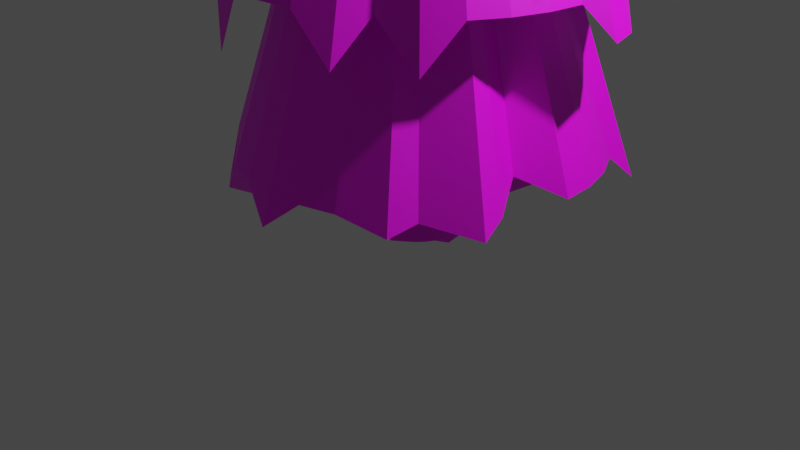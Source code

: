 # Source: ObjectFirTree.blend  (saved by Blender 3.4.6; exported with 4.5.12 LTS)
import bpy
from mathutils import Matrix  # noqa: F401  (used for matrix-valued properties, if any)

bpy.ops.wm.read_factory_settings(use_empty=True)
scene = bpy.context.scene
scene.name = 'Scene'

# ---- collections
col_collection = bpy.data.collections.new('Collection'); scene.collection.children.link(col_collection)

# ---- images (referenced by path relative to the original .blend; pixels are not part of the script)
import os
ASSET_DIR = os.environ.get("B2B_ASSET_DIR", "")  # directory of the original .blend (textures are referenced by path, not embedded)
HERE = os.path.dirname(os.path.abspath(__file__))  # packed textures are extracted next to this script under _unpacked/

def load_image(name, relpath, width, height, colorspace="sRGB"):
    """Load a texture the original file referenced (path relative to the .blend, or extracted next to this script)."""
    p = next((c for c in (os.path.join(HERE, relpath), os.path.join(ASSET_DIR, relpath)) if relpath and os.path.exists(c)), "")
    if p:
        img = bpy.data.images.load(p, check_existing=True)
        img.name = name
    else:  # same state as the original file: an image datablock whose file is absent (Cycles renders it pink)
        img = bpy.data.images.new(name, width, height)
        img.source = "FILE"
        img.filepath = "//" + (relpath or name)
    img.colorspace_settings.name = colorspace
    return img
img_objectfirtree_texture_png = load_image('ObjectFirTree_Texture.png', 'ObjectFirTree_Texture.png', 1024, 1024, 'sRGB')

# ---- materials (node trees are filled in below, after node groups)
mat_material = bpy.data.materials.new('Material')
mat_material.alpha_threshold = 0.0
mat_material.use_transparent_shadow = False
mat_material.roughness = 0.5
mat_material.line_color = (0.0, 0.0, 0.0, 1.0)

# ---- material node trees
mat_material.use_nodes = True; mat_material.node_tree.nodes.clear()
_N = mat_material.node_tree.nodes; _L = mat_material.node_tree.links
n0 = _N.new('ShaderNodeOutputMaterial'); n0.name = 'Material Output'; n0.location = (300, 300)
n1 = _N.new('ShaderNodeBsdfPrincipled'); n1.name = 'Principled BSDF'; n1.location = (10, 300)
n1.distribution = 'GGX'
n1.subsurface_method = 'RANDOM_WALK_SKIN'
n1.inputs[3].default_value = 1.45
n1.inputs[27].default_value = (0.0, 0.0, 0.0, 1.0)
n1.inputs[28].default_value = 1.0
n2 = _N.new('ShaderNodeTexImage'); n2.name = 'Image Texture'; n2.location = (-373, 153)
n2.image = img_objectfirtree_texture_png
_L.new(n1.outputs[0], n0.inputs[0])
_L.new(n2.outputs[0], n1.inputs[0])
n0.is_active_output = True

# ---- world
world_world = bpy.data.worlds.new('World'); scene.world = world_world
world_world.use_nodes = True; world_world.node_tree.nodes.clear()
_N = world_world.node_tree.nodes; _L = world_world.node_tree.links
n0 = _N.new('ShaderNodeOutputWorld'); n0.name = 'World Output'; n0.location = (300, 300)
n1 = _N.new('ShaderNodeBackground'); n1.name = 'Background'; n1.location = (10, 300)
n1.inputs[0].default_value = (0.05088, 0.05088, 0.05088, 1.0)
_L.new(n1.outputs[0], n0.inputs[0])
n0.is_active_output = True
world_world.color = (0.05088, 0.05088, 0.05088)
world_world.use_sun_shadow = False
world_world.sun_shadow_jitter_overblur = 0.0

# ---- cameras
cam_camera = bpy.data.cameras.new('Camera')
cam_camera.clip_end = 100.0
cam_camera.ortho_scale = 7.314

# ---- lights
light_light = bpy.data.lights.new('Light', 'POINT')
light_light.transmission_factor = 0.0
light_light.energy = 1000.0
light_light.shadow_soft_size = 0.1
light_light.shadow_maximum_resolution = 0.006
light_light.use_absolute_resolution = True

# ---- meshes
me_cylinder = bpy.data.meshes.new('Cylinder')
me_cylinder.from_pydata([(0.0, 0.4849, -0.5385), (-3.579e-09, 0.3684, 0.5385), (0.2016, 0.6384, -0.5829), (0.1003, 0.3614, 0.5385), (0.3285, 0.6108, -0.5829), (0.1967, 0.3404, 0.5385), (0.4455, 0.566, -0.5829), (0.2856, 0.3063, 0.5385), (0.548, 0.5057, -0.5829), (0.3635, 0.2605, 0.5385), (0.6321, 0.4322, -0.5829), (0.4274, 0.2047, 0.5385), (0.6946, 0.3484, -0.5829), (0.4749, 0.141, 0.5385), (0.6635, 0.0946, -0.5385), (0.5042, 0.07188, 0.5385), (0.6615, -0.01478, -0.6125), (0.5141, 0.0, 0.5385), (0.6635, -0.0946, -0.5385), (0.5042, -0.07188, 0.5385), (0.625, -0.1856, -0.5385), (0.4749, -0.141, 0.5385), (0.5625, -0.2694, -0.5385), (0.4274, -0.2047, 0.5385), (0.4784, -0.3429, -0.5385), (0.3635, -0.2605, 0.5385), (0.3759, -0.4032, -0.5385), (0.2856, -0.3063, 0.5385), (0.2343, -0.504, -0.5294), (0.1967, -0.3404, 0.5385), (0.132, -0.4756, -0.5385), (0.1003, -0.3614, 0.5385), (0.0, -0.4849, -0.5385), (-3.579e-09, -0.3684, 0.5385), (-0.132, -0.4756, -0.5385), (-0.1003, -0.3614, 0.5385), (-0.2589, -0.448, -0.5385), (-0.1967, -0.3404, 0.5385), (-0.3759, -0.4032, -0.5385), (-0.2856, -0.3063, 0.5385), (-0.4784, -0.3429, -0.5385), (-0.3635, -0.2605, 0.5385), (-0.5625, -0.2694, -0.5385), (-0.4274, -0.2047, 0.5385), (-0.625, -0.1856, -0.5385), (-0.4749, -0.141, 0.5385), (-0.6635, -0.0946, -0.5385), (-0.5042, -0.07188, 0.5385), (-0.6765, 0.0, -0.5385), (-0.5141, 0.0, 0.5385), (-0.6635, 0.0946, -0.5385), (-0.5042, 0.07188, 0.5385), (-0.625, 0.1856, -0.5385), (-0.4749, 0.141, 0.5385), (-0.6875, 0.2835, -0.6029), (-0.4274, 0.2047, 0.5385), (-0.6034, 0.3569, -0.6029), (-0.3635, 0.2605, 0.5385), (-0.5008, 0.4172, -0.6029), (-0.2856, 0.3063, 0.5385), (-0.3839, 0.4621, -0.6029), (-0.1967, 0.3404, 0.5385), (-0.132, 0.4756, -0.5385), (-0.1003, 0.3614, 0.5385)], [], [(0, 1, 3, 2), (2, 3, 5, 4), (4, 5, 7, 6), (6, 7, 9, 8), (8, 9, 11, 10), (10, 11, 13, 12), (12, 13, 15, 14), (14, 15, 17, 16), (16, 17, 19, 18), (18, 19, 21, 20), (20, 21, 23, 22), (22, 23, 25, 24), (24, 25, 27, 26), (26, 27, 29, 28), (28, 29, 31, 30), (30, 31, 33, 32), (32, 33, 35, 34), (34, 35, 37, 36), (36, 37, 39, 38), (38, 39, 41, 40), (40, 41, 43, 42), (42, 43, 45, 44), (44, 45, 47, 46), (46, 47, 49, 48), (48, 49, 51, 50), (50, 51, 53, 52), (52, 53, 55, 54), (54, 55, 57, 56), (56, 57, 59, 58), (58, 59, 61, 60), (3, 1, 63, 61, 59, 57, 55, 53, 51, 49, 47, 45, 43, 41, 39, 37, 35, 33, 31, 29, 27, 25, 23, 21, 19, 17, 15, 13, 11, 9, 7, 5), (60, 61, 63, 62), (62, 63, 1, 0), (0, 2, 4, 6, 8, 10, 12, 14, 16, 18, 20, 22, 24, 26, 28, 30, 32, 34, 36, 38, 40, 42, 44, 46, 48, 50, 52, 54, 56, 58, 60, 62)])
_uv = me_cylinder.uv_layers.new(name='UVMap')
_uv.uv.foreach_set('vector', [0.4703, 0.5056, 0.4703, 0.9744, 0.4565, 0.9744, 0.4565, 0.5056, 0.4565, 0.5056, 0.4565, 0.9744, 0.4426, 0.9744, 0.4426, 0.5056, 0.4426, 0.5056, 0.4426, 0.9744, 0.4287, 0.9744, 0.4287, 0.5056, 0.4287, 0.5056, 0.4287, 0.9744, 0.4148, 0.9744, 0.4148, 0.5056, 0.4148, 0.5056, 0.4148, 0.9744, 0.4009, 0.9744, 0.4009, 0.5056, 0.4009, 0.5056, 0.4009, 0.9744, 0.387, 0.9744, 0.387, 0.5056, 0.387, 0.5056, 0.387, 0.9744, 0.3731, 0.9744, 0.3731, 0.5056, 0.3731, 0.5056, 0.3731, 0.9744, 0.3592, 0.9744, 0.3592, 0.5056, 0.3592, 0.5056, 0.3592, 0.9744, 0.3453, 0.9744, 0.3453, 0.5056, 0.3453, 0.5056, 0.3453, 0.9744, 0.3314, 0.9744, 0.3314, 0.5056, 0.3314, 0.5056, 0.3314, 0.9744, 0.3175, 0.9744, 0.3175, 0.5056, 0.3175, 0.5056, 0.3175, 0.9744, 0.3036, 0.9744, 0.3036, 0.5056, 0.3036, 0.5056, 0.3036, 0.9744, 0.2897, 0.9744, 0.2897, 0.5056, 0.2897, 0.5056, 0.2897, 0.9744, 0.2758, 0.9744, 0.2758, 0.5056, 0.2758, 0.5056, 0.2758, 0.9744, 0.2619, 0.9744, 0.2619, 0.5056, 0.2619, 0.5056, 0.2619, 0.9744, 0.248, 0.9744, 0.248, 0.5056, 0.248, 0.5056, 0.248, 0.9744, 0.2341, 0.9744, 0.2341, 0.5056, 0.2341, 0.5056, 0.2341, 0.9744, 0.2202, 0.9744, 0.2202, 0.5056, 0.2202, 0.5056, 0.2202, 0.9744, 0.2063, 0.9744, 0.2063, 0.5056, 0.2063, 0.5056, 0.2063, 0.9744, 0.1924, 0.9744, 0.1924, 0.5056, 0.1924, 0.5056, 0.1924, 0.9744, 0.1785, 0.9744, 0.1785, 0.5056, 0.1785, 0.5056, 0.1785, 0.9744, 0.1646, 0.9744, 0.1646, 0.5056, 0.1646, 0.5056, 0.1646, 0.9744, 0.1507, 0.9744, 0.1507, 0.5056, 0.1507, 0.5056, 0.1507, 0.9744, 0.1369, 0.9744, 0.1369, 0.5056, 0.1369, 0.5056, 0.1369, 0.9744, 0.123, 0.9744, 0.123, 0.5056, 0.123, 0.5056, 0.123, 0.9744, 0.1091, 0.9744, 0.1091, 0.5056, 0.1091, 0.5056, 0.1091, 0.9744, 0.09516, 0.9744, 0.09516, 0.5056, 0.09516, 0.5056, 0.09516, 0.9744, 0.08127, 0.9744, 0.08127, 0.5056, 0.08127, 0.5056, 0.08127, 0.9744, 0.06737, 0.9744, 0.06737, 0.5056, 0.06737, 0.5056, 0.06737, 0.9744, 0.05348, 0.9744, 0.05348, 0.5056, 0.1577, 0.4919, 0.1369, 0.4962, 0.116, 0.4919, 0.09601, 0.4791, 0.07756, 0.4583, 0.06139, 0.4303, 0.04812, 0.3962, 0.03826, 0.3573, 0.03218, 0.3151, 0.03013, 0.2712, 0.03218, 0.2272, 0.03826, 0.185, 0.04812, 0.1461, 0.06139, 0.112, 0.07756, 0.08404, 0.09601, 0.06325, 0.116, 0.05044, 0.1369, 0.04612, 0.1577, 0.05044, 0.1777, 0.06325, 0.1961, 0.08404, 0.2123, 0.112, 0.2256, 0.1461, 0.2354, 0.185, 0.2415, 0.2272, 0.2436, 0.2712, 0.2415, 0.3151, 0.2354, 0.3573, 0.2256, 0.3962, 0.2123, 0.4303, 0.1961, 0.4583, 0.1777, 0.4791, 0.05348, 0.5056, 0.05348, 0.9744, 0.03958, 0.9744, 0.03958, 0.5056, 0.03958, 0.5056, 0.03958, 0.9744, 0.02569, 0.9744, 0.02569, 0.5056, 0.3592, 0.4962, 0.38, 0.4919, 0.4, 0.4791, 0.4185, 0.4583, 0.4346, 0.4303, 0.4479, 0.3962, 0.4578, 0.3573, 0.4638, 0.3151, 0.4659, 0.2712, 0.4638, 0.2272, 0.4578, 0.185, 0.4479, 0.1461, 0.4346, 0.112, 0.4185, 0.08404, 0.4, 0.06325, 0.38, 0.05044, 0.3592, 0.04612, 0.3384, 0.05044, 0.3183, 0.06325, 0.2999, 0.08404, 0.2837, 0.112, 0.2704, 0.1461, 0.2606, 0.185, 0.2545, 0.2272, 0.2525, 0.2712, 0.2545, 0.3151, 0.2606, 0.3573, 0.2704, 0.3962, 0.2837, 0.4303, 0.2999, 0.4583, 0.3183, 0.4791, 0.3384, 0.4919])
me_cylinder.materials.append(mat_material)
me_cylinder.update()
me_cone = bpy.data.meshes.new('Cone')
me_cone.from_pydata([(-0.1977, 1.986, -3.186), (0.1666, 1.951, -3.186), (0.7148, 1.665, -2.864), (1.038, 1.499, -2.864), (1.593, 1.333, -3.147), (1.553, 1.001, -2.864), (1.726, 0.6898, -2.864), (1.832, 0.3517, -2.864), (1.868, 0.0, -2.864), (1.497, -0.3084, -2.675), (1.726, -0.6898, -2.864), (1.831, -1.004, -2.95), (1.321, -1.275, -2.864), (1.208, -1.525, -2.97), (0.7148, -1.665, -2.864), (0.3644, -1.768, -2.864), (0.03963, -1.928, -3.139), (-0.3644, -1.768, -2.864), (-0.7148, -1.665, -2.864), (-0.9543, -1.58, -3.193), (-1.237, -1.356, -3.193), (-1.553, -1.001, -2.864), (-1.767, -0.7139, -3.003), (-1.832, -0.3517, -2.864), (-1.868, 0.0, -2.864), (-2.009, 0.1777, -3.233), (-1.588, 0.5393, -2.804), (-1.73, 0.8275, -3.233), (-1.321, 1.275, -2.864), (-1.038, 1.499, -2.864), (-0.7148, 1.665, -2.864), (-0.5621, 1.951, -3.186), (0.0, 0.0, 2.864)], [], [(0, 32, 1), (1, 32, 2), (2, 32, 3), (3, 32, 4), (4, 32, 5), (5, 32, 6), (6, 32, 7), (7, 32, 8), (8, 32, 9), (9, 32, 10), (10, 32, 11), (11, 32, 12), (12, 32, 13), (13, 32, 14), (14, 32, 15), (15, 32, 16), (16, 32, 17), (17, 32, 18), (18, 32, 19), (19, 32, 20), (20, 32, 21), (21, 32, 22), (22, 32, 23), (23, 32, 24), (24, 32, 25), (25, 32, 26), (26, 32, 27), (27, 32, 28), (28, 32, 29), (29, 32, 30), (0, 1, 2, 3, 4, 5, 6, 7, 8, 9, 10, 11, 12, 13, 14, 15, 16, 17, 18, 19, 20, 21, 22, 23, 24, 25, 26, 27, 28, 29, 30, 31), (30, 32, 31), (31, 32, 0)])
_uv = me_cone.uv_layers.new(name='UVMap')
_uv.uv.foreach_set('vector', [0.7435, 0.952, 0.7435, 0.712, 0.7903, 0.9474, 0.7903, 0.9474, 0.7435, 0.712, 0.8353, 0.9337, 0.8353, 0.9337, 0.7435, 0.712, 0.8768, 0.9115, 0.8768, 0.9115, 0.7435, 0.712, 0.9132, 0.8817, 0.9132, 0.8817, 0.7435, 0.712, 0.943, 0.8453, 0.943, 0.8453, 0.7435, 0.712, 0.9652, 0.8038, 0.9652, 0.8038, 0.7435, 0.712, 0.9789, 0.7588, 0.9789, 0.7588, 0.7435, 0.712, 0.9835, 0.712, 0.9835, 0.712, 0.7435, 0.712, 0.9789, 0.6651, 0.9789, 0.6651, 0.7435, 0.712, 0.9652, 0.6201, 0.9652, 0.6201, 0.7435, 0.712, 0.943, 0.5786, 0.943, 0.5786, 0.7435, 0.712, 0.9132, 0.5423, 0.9132, 0.5423, 0.7435, 0.712, 0.8768, 0.5124, 0.8768, 0.5124, 0.7435, 0.712, 0.8353, 0.4902, 0.8353, 0.4902, 0.7435, 0.712, 0.7903, 0.4766, 0.7903, 0.4766, 0.7435, 0.712, 0.7435, 0.472, 0.7435, 0.472, 0.7435, 0.712, 0.6966, 0.4766, 0.6966, 0.4766, 0.7435, 0.712, 0.6516, 0.4902, 0.6516, 0.4902, 0.7435, 0.712, 0.6101, 0.5124, 0.6101, 0.5124, 0.7435, 0.712, 0.5738, 0.5423, 0.5738, 0.5423, 0.7435, 0.712, 0.5439, 0.5786, 0.5439, 0.5786, 0.7435, 0.712, 0.5217, 0.6201, 0.5217, 0.6201, 0.7435, 0.712, 0.5081, 0.6651, 0.5081, 0.6651, 0.7435, 0.712, 0.5035, 0.712, 0.5035, 0.712, 0.7435, 0.712, 0.5081, 0.7588, 0.5081, 0.7588, 0.7435, 0.712, 0.5217, 0.8038, 0.5217, 0.8038, 0.7435, 0.712, 0.5439, 0.8453, 0.5439, 0.8453, 0.7435, 0.712, 0.5738, 0.8817, 0.5738, 0.8817, 0.7435, 0.712, 0.6101, 0.9115, 0.6101, 0.9115, 0.7435, 0.712, 0.6516, 0.9337, 0.75, 0.49, 0.7968, 0.4854, 0.8418, 0.4717, 0.8833, 0.4496, 0.9197, 0.4197, 0.9496, 0.3833, 0.9717, 0.3418, 0.9854, 0.2968, 0.99, 0.25, 0.9854, 0.2032, 0.9717, 0.1582, 0.9496, 0.1167, 0.9197, 0.08029, 0.8833, 0.05045, 0.8418, 0.02827, 0.7968, 0.01461, 0.75, 0.01, 0.7032, 0.01461, 0.6582, 0.02827, 0.6167, 0.05045, 0.5803, 0.08029, 0.5504, 0.1167, 0.5283, 0.1582, 0.5146, 0.2032, 0.51, 0.25, 0.5146, 0.2968, 0.5283, 0.3418, 0.5504, 0.3833, 0.5803, 0.4197, 0.6167, 0.4496, 0.6582, 0.4717, 0.7032, 0.4854, 0.6516, 0.9337, 0.7435, 0.712, 0.6966, 0.9474, 0.6966, 0.9474, 0.7435, 0.712, 0.7435, 0.952])
me_cone.materials.append(mat_material)
me_cone.update()
me_cone_001 = bpy.data.meshes.new('Cone.001')
me_cone_001.from_pydata([(-0.07166, 1.887, -3.134), (0.3644, 1.768, -2.864), (0.7148, 1.665, -2.864), (1.102, 1.529, -3.209), (1.385, 1.304, -3.209), (1.553, 1.001, -2.864), (1.99, 0.5301, -3.175), (2.096, 0.1919, -3.175), (1.868, 0.0, -2.864), (1.832, -0.3517, -2.864), (1.726, -0.6898, -2.864), (1.553, -1.001, -2.864), (1.372, -1.326, -3.304), (0.9083, -1.374, -2.88), (0.7657, -1.717, -3.304), (0.3644, -1.768, -2.864), (0.0, -1.803, -2.864), (-0.3644, -1.768, -2.864), (-0.4723, -1.878, -3.388), (-1.038, -1.499, -2.864), (-1.321, -1.275, -2.864), (-1.553, -1.001, -2.864), (-1.983, -0.9424, -3.392), (-2.089, -0.6042, -3.392), (-1.924, -0.3013, -2.708), (-2.089, 0.09908, -3.392), (-1.673, 0.7122, -3.111), (-1.553, 1.001, -2.864), (-1.321, 1.275, -2.864), (-1.111, 1.503, -3.138), (-0.7148, 1.665, -2.864), (-0.436, 1.852, -3.134), (0.0, 0.0, 2.864)], [], [(0, 32, 1), (1, 32, 2), (2, 32, 3), (3, 32, 4), (4, 32, 5), (5, 32, 6), (6, 32, 7), (7, 32, 8), (8, 32, 9), (9, 32, 10), (10, 32, 11), (11, 32, 12), (12, 32, 13), (13, 32, 14), (14, 32, 15), (15, 32, 16), (16, 32, 17), (17, 32, 18), (18, 32, 19), (19, 32, 20), (20, 32, 21), (21, 32, 22), (22, 32, 23), (23, 32, 24), (24, 32, 25), (25, 32, 26), (26, 32, 27), (27, 32, 28), (28, 32, 29), (29, 32, 30), (0, 1, 2, 3, 4, 5, 6, 7, 8, 9, 10, 11, 12, 13, 14, 15, 16, 17, 18, 19, 20, 21, 22, 23, 24, 25, 26, 27, 28, 29, 30, 31), (30, 32, 31), (31, 32, 0)])
_uv = me_cone_001.uv_layers.new(name='UVMap')
_uv.uv.foreach_set('vector', [0.7408, 0.9625, 0.7408, 0.7225, 0.7877, 0.9579, 0.7877, 0.9579, 0.7408, 0.7225, 0.8327, 0.9442, 0.8327, 0.9442, 0.7408, 0.7225, 0.8742, 0.922, 0.8742, 0.922, 0.7408, 0.7225, 0.9105, 0.8922, 0.9105, 0.8922, 0.7408, 0.7225, 0.9404, 0.8558, 0.9404, 0.8558, 0.7408, 0.7225, 0.9626, 0.8143, 0.9626, 0.8143, 0.7408, 0.7225, 0.9762, 0.7693, 0.9762, 0.7693, 0.7408, 0.7225, 0.9808, 0.7225, 0.9808, 0.7225, 0.7408, 0.7225, 0.9762, 0.6756, 0.9762, 0.6756, 0.7408, 0.7225, 0.9626, 0.6306, 0.9626, 0.6306, 0.7408, 0.7225, 0.9404, 0.5891, 0.9404, 0.5891, 0.7408, 0.7225, 0.9105, 0.5528, 0.9105, 0.5528, 0.7408, 0.7225, 0.8742, 0.5229, 0.8742, 0.5229, 0.7408, 0.7225, 0.8327, 0.5007, 0.8327, 0.5007, 0.7408, 0.7225, 0.7877, 0.4871, 0.7877, 0.4871, 0.7408, 0.7225, 0.7408, 0.4825, 0.7408, 0.4825, 0.7408, 0.7225, 0.694, 0.4871, 0.694, 0.4871, 0.7408, 0.7225, 0.649, 0.5007, 0.649, 0.5007, 0.7408, 0.7225, 0.6075, 0.5229, 0.6075, 0.5229, 0.7408, 0.7225, 0.5711, 0.5528, 0.5711, 0.5528, 0.7408, 0.7225, 0.5413, 0.5891, 0.5413, 0.5891, 0.7408, 0.7225, 0.5191, 0.6306, 0.5191, 0.6306, 0.7408, 0.7225, 0.5055, 0.6756, 0.5055, 0.6756, 0.7408, 0.7225, 0.5008, 0.7225, 0.5008, 0.7225, 0.7408, 0.7225, 0.5055, 0.7693, 0.5055, 0.7693, 0.7408, 0.7225, 0.5191, 0.8143, 0.5191, 0.8143, 0.7408, 0.7225, 0.5413, 0.8558, 0.5413, 0.8558, 0.7408, 0.7225, 0.5711, 0.8922, 0.5711, 0.8922, 0.7408, 0.7225, 0.6075, 0.922, 0.6075, 0.922, 0.7408, 0.7225, 0.649, 0.9442, 0.75, 0.49, 0.7968, 0.4854, 0.8418, 0.4717, 0.8833, 0.4496, 0.9197, 0.4197, 0.9496, 0.3833, 0.9717, 0.3418, 0.9854, 0.2968, 0.99, 0.25, 0.9854, 0.2032, 0.9717, 0.1582, 0.9496, 0.1167, 0.9197, 0.08029, 0.8833, 0.05045, 0.8418, 0.02827, 0.7968, 0.01461, 0.75, 0.01, 0.7032, 0.01461, 0.6582, 0.02827, 0.6167, 0.05045, 0.5803, 0.08029, 0.5504, 0.1167, 0.5283, 0.1582, 0.5146, 0.2032, 0.51, 0.25, 0.5146, 0.2968, 0.5283, 0.3418, 0.5504, 0.3833, 0.5803, 0.4197, 0.6167, 0.4496, 0.6582, 0.4717, 0.7032, 0.4854, 0.649, 0.9442, 0.7408, 0.7225, 0.694, 0.9579, 0.694, 0.9579, 0.7408, 0.7225, 0.7408, 0.9625])
me_cone_001.materials.append(mat_material)
me_cone_001.update()
me_cone_002 = bpy.data.meshes.new('Cone.002')
me_cone_002.from_pydata([(0.0, 1.803, -2.864), (0.3644, 1.768, -2.864), (0.7433, 1.882, -3.622), (1.02, 1.491, -2.937), (1.31, 1.415, -3.418), (1.553, 1.001, -2.864), (1.784, 0.7548, -3.528), (1.832, 0.3517, -2.864), (2.477, 0.0, -3.254), (1.915, 0.01191, -3.086), (1.688, -0.504, -2.567), (1.553, -1.001, -2.864), (1.107, -1.051, -2.333), (1.038, -1.499, -2.864), (0.7148, -1.665, -2.864), (0.3408, -1.712, -2.17), (0.003348, -2.187, -3.102), (-0.3879, -1.712, -2.17), (-0.7223, -2.059, -3.118), (-1.038, -1.499, -2.864), (-1.321, -1.275, -2.864), (-1.558, -1.023, -3.339), (-1.726, -0.6898, -2.864), (-2.023, -0.3533, -3.51), (-1.868, 0.0, -2.864), (-2.025, 0.4113, -3.52), (-1.74, 0.8495, -2.977), (-1.767, 1.004, -2.977), (-1.295, 0.9706, -2.785), (-1.239, 1.585, -3.293), (-0.8651, 1.807, -3.603), (-0.5147, 1.909, -3.603), (-0.1569, 0.1607, 1.391)], [], [(0, 32, 1), (1, 32, 2), (2, 32, 3), (3, 32, 4), (4, 32, 5), (5, 32, 6), (6, 32, 7), (7, 32, 8), (8, 32, 9), (9, 32, 10), (10, 32, 11), (11, 32, 12), (12, 32, 13), (13, 32, 14), (14, 32, 15), (15, 32, 16), (16, 32, 17), (17, 32, 18), (18, 32, 19), (19, 32, 20), (20, 32, 21), (21, 32, 22), (22, 32, 23), (23, 32, 24), (24, 32, 25), (25, 32, 26), (26, 32, 27), (27, 32, 28), (28, 32, 29), (29, 32, 30), (0, 1, 2, 3, 4, 5, 6, 7, 8, 9, 10, 11, 12, 13, 14, 15, 16, 17, 18, 19, 20, 21, 22, 23, 24, 25, 26, 27, 28, 29, 30, 31), (30, 32, 31), (31, 32, 0)])
_uv = me_cone_002.uv_layers.new(name='UVMap')
_uv.uv.foreach_set('vector', [0.7513, 0.952, 0.7513, 0.712, 0.7982, 0.9474, 0.7982, 0.9474, 0.7513, 0.712, 0.8432, 0.9337, 0.8432, 0.9337, 0.7513, 0.712, 0.8847, 0.9115, 0.8847, 0.9115, 0.7513, 0.712, 0.921, 0.8817, 0.921, 0.8817, 0.7513, 0.712, 0.9509, 0.8453, 0.9509, 0.8453, 0.7513, 0.712, 0.9731, 0.8038, 0.9731, 0.8038, 0.7513, 0.712, 0.9867, 0.7588, 0.9867, 0.7588, 0.7513, 0.712, 0.9913, 0.712, 0.9913, 0.712, 0.7513, 0.712, 0.9867, 0.6651, 0.9867, 0.6651, 0.7513, 0.712, 0.9731, 0.6201, 0.9731, 0.6201, 0.7513, 0.712, 0.9509, 0.5786, 0.9509, 0.5786, 0.7513, 0.712, 0.921, 0.5423, 0.921, 0.5423, 0.7513, 0.712, 0.8847, 0.5124, 0.8847, 0.5124, 0.7513, 0.712, 0.8432, 0.4902, 0.8432, 0.4902, 0.7513, 0.712, 0.7982, 0.4766, 0.7982, 0.4766, 0.7513, 0.712, 0.7513, 0.472, 0.7513, 0.472, 0.7513, 0.712, 0.7045, 0.4766, 0.7045, 0.4766, 0.7513, 0.712, 0.6595, 0.4902, 0.6595, 0.4902, 0.7513, 0.712, 0.618, 0.5124, 0.618, 0.5124, 0.7513, 0.712, 0.5816, 0.5423, 0.5816, 0.5423, 0.7513, 0.712, 0.5518, 0.5786, 0.5518, 0.5786, 0.7513, 0.712, 0.5296, 0.6201, 0.5296, 0.6201, 0.7513, 0.712, 0.516, 0.6651, 0.516, 0.6651, 0.7513, 0.712, 0.5113, 0.712, 0.5113, 0.712, 0.7513, 0.712, 0.516, 0.7588, 0.516, 0.7588, 0.7513, 0.712, 0.5296, 0.8038, 0.5296, 0.8038, 0.7513, 0.712, 0.5518, 0.8453, 0.5518, 0.8453, 0.7513, 0.712, 0.5816, 0.8817, 0.5816, 0.8817, 0.7513, 0.712, 0.618, 0.9115, 0.618, 0.9115, 0.7513, 0.712, 0.6595, 0.9337, 0.75, 0.49, 0.7968, 0.4854, 0.8418, 0.4717, 0.8833, 0.4496, 0.9197, 0.4197, 0.9496, 0.3833, 0.9717, 0.3418, 0.9854, 0.2968, 0.99, 0.25, 0.9854, 0.2032, 0.9717, 0.1582, 0.9496, 0.1167, 0.9197, 0.08029, 0.8833, 0.05045, 0.8418, 0.02827, 0.7968, 0.01461, 0.75, 0.01, 0.7032, 0.01461, 0.6582, 0.02827, 0.6167, 0.05045, 0.5803, 0.08029, 0.5504, 0.1167, 0.5283, 0.1582, 0.5146, 0.2032, 0.51, 0.25, 0.5146, 0.2968, 0.5283, 0.3418, 0.5504, 0.3833, 0.5803, 0.4197, 0.6167, 0.4496, 0.6582, 0.4717, 0.7032, 0.4854, 0.6595, 0.9337, 0.7513, 0.712, 0.7045, 0.9474, 0.7045, 0.9474, 0.7513, 0.712, 0.7513, 0.952])
me_cone_002.materials.append(mat_material)
me_cone_002.update()

# ---- objects
ob_light = bpy.data.objects.new('Light', light_light)
ob_camera = bpy.data.objects.new('Camera', cam_camera)
ob_cylinder = bpy.data.objects.new('Cylinder', me_cylinder)
ob_cone = bpy.data.objects.new('Cone', me_cone)
ob_cone_001 = bpy.data.objects.new('Cone.001', me_cone_001)
ob_cone_002 = bpy.data.objects.new('Cone.002', me_cone_002)

# ---- transforms, parenting, visibility, modifiers, constraints
ob_light.location = (4.076, 1.005, 5.904)
ob_light.rotation_euler = (0.6503, 0.05522, 1.866)
ob_light.lock_rotations_4d = False
ob_light.empty_display_type = 'ARROWS'
ob_light.color = (0.0, 0.0, 0.0, 0.0)
ob_light.lineart.crease_threshold = 0.0
ob_camera.location = (7.359, -6.926, 4.958)
ob_camera.rotation_euler = (1.109, 0.0, 0.8149)
ob_camera.lock_rotations_4d = False
ob_camera.empty_display_type = 'ARROWS'
ob_camera.color = (0.0, 0.0, 0.0, 0.0)
ob_camera.display_type = 'WIRE'
ob_camera.lineart.crease_threshold = 0.0
ob_cylinder.location = (0.1439, 0.1041, 0.5385)
ob_cylinder.scale = (0.713, 1.0, 1.0)
ob_cone.location = (0.1628, 0.09521, 3.744)
ob_cone_001.location = (0.1628, 0.09521, 5.454)
ob_cone_002.location = (0.1628, 0.09521, 6.986)

# ---- collection membership
col_collection.objects.link(ob_light)
col_collection.objects.link(ob_camera)
col_collection.objects.link(ob_cylinder)
col_collection.objects.link(ob_cone)
col_collection.objects.link(ob_cone_001)
col_collection.objects.link(ob_cone_002)

# ---- scene / render settings (as saved in the file)
scene.camera = ob_camera
scene.frame_start = 1; scene.frame_end = 250; scene.frame_set(1)
scene.render.engine = 'BLENDER_EEVEE_NEXT'
scene.cycles.sampling_pattern = 'TABULATED_SOBOL'
scene.cycles.use_light_tree = False
scene.view_settings.view_transform = 'Filmic'
bpy.context.view_layer.update()
